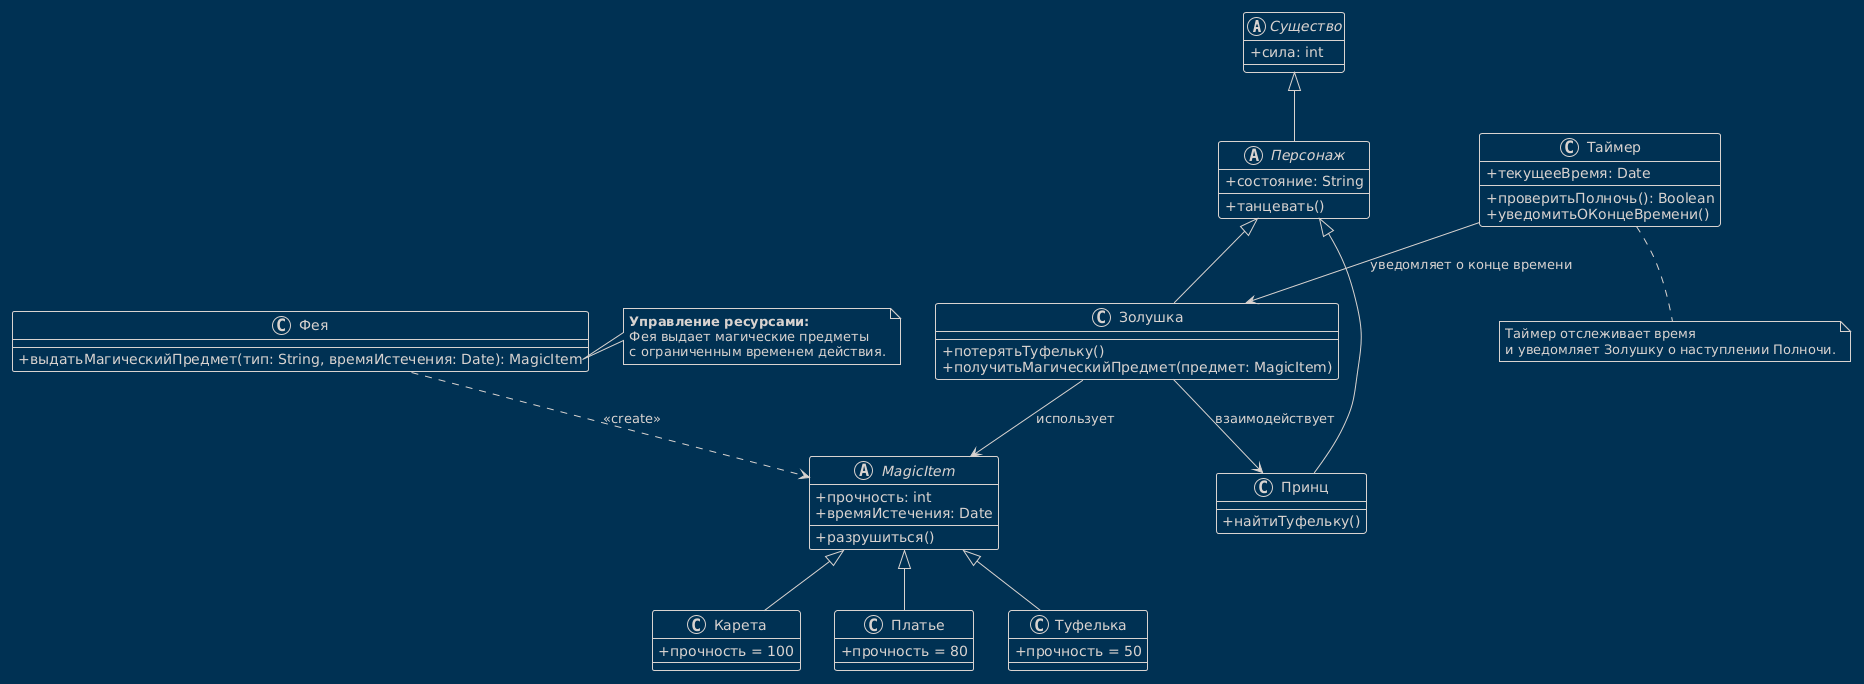

The diagram above was rendered by PlantUML. Its source (embedded in the PNG):
@startuml
!theme blueprint
skinparam classAttributeIconSize 0

' --- Иерархия существ ---
abstract class Существо {
    + сила: int
}

abstract class Персонаж extends Существо {
    + состояние: String
    + танцевать()
}

class Золушка extends Персонаж {
    + потерятьТуфельку()
    + получитьМагическийПредмет(предмет: MagicItem)
}

class Принц extends Персонаж {
    + найтиТуфельку()
}

' --- Управление ресурсами ---
class Фея {
    + выдатьМагическийПредмет(тип: String, времяИстечения: Date): MagicItem
}

' --- Магические предметы ---
abstract class MagicItem {
    + прочность: int
    + времяИстечения: Date
    + разрушиться()
}

class Карета extends MagicItem {
    + прочность = 100
}

class Платье extends MagicItem {
    + прочность = 80
}

class Туфелька extends MagicItem {
    + прочность = 50
}

' --- Управление временем ---
class Таймер {
    + текущееВремя: Date
    + проверитьПолночь(): Boolean
    + уведомитьОКонцеВремени()
}

' --- Связи ---
Фея ..> MagicItem : <<create>>
Золушка --> MagicItem : использует
Таймер --> Золушка : уведомляет о конце времени
Золушка --> Принц : взаимодействует

note right of Фея::выдатьМагическийПредмет
  **Управление ресурсами:**
  Фея выдает магические предметы
  с ограниченным временем действия.
end note

note bottom of Таймер
  Таймер отслеживает время
  и уведомляет Золушку о наступлении Полночи.
end note
@enduml